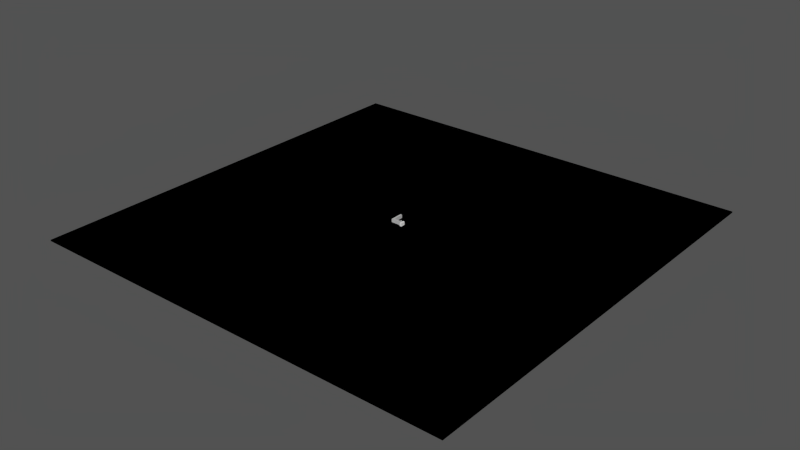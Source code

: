 # Source: end.blend  (saved by Blender 2.69.0; exported with 4.5.12 LTS)
import bpy
from mathutils import Matrix  # noqa: F401  (used for matrix-valued properties, if any)

bpy.ops.wm.read_factory_settings(use_empty=True)
scene = bpy.context.scene
scene.name = 'Scene'

# ---- collections
col_collection_1 = bpy.data.collections.new('Collection 1'); scene.collection.children.link(col_collection_1)
col_collection_2 = bpy.data.collections.new('Collection 2'); scene.collection.children.link(col_collection_2)

# ---- materials (node trees are filled in below, after node groups)
mat_stone = bpy.data.materials.new('Stone')
mat_stone.alpha_threshold = 0.0
mat_stone.use_transparent_shadow = False
mat_stone.diffuse_color = (0.49, 0.49, 0.49, 1.0)
mat_stone.roughness = 0.5
mat_stone.line_color = (0.0, 0.0, 0.0, 1.0)
mat_mid = bpy.data.materials.new('Mid')
mat_mid.alpha_threshold = 0.0
mat_mid.use_transparent_shadow = False
mat_mid.diffuse_color = (0.152, 0.152, 0.152, 1.0)
mat_mid.roughness = 0.5
mat_mid.line_color = (0.0, 0.0, 0.0, 1.0)
mat_material = bpy.data.materials.new('Material')
mat_material.alpha_threshold = 0.0
mat_material.use_transparent_shadow = False
mat_material.diffuse_color = (0.0, 0.0, 0.0, 1.0)
mat_material.roughness = 0.5
mat_material.line_color = (0.0, 0.0, 0.0, 1.0)

# ---- material node trees

# ---- world
world_world = bpy.data.worlds.new('World'); scene.world = world_world
world_world.color = (0.08353, 0.08353, 0.08353)
world_world.use_sun_shadow = False
world_world.sun_shadow_jitter_overblur = 0.0
world_world.cycles.sampling_method = 'MANUAL'
world_world.cycles.sample_map_resolution = 256

# ---- meshes
me_plane_001 = bpy.data.meshes.new('Plane.001')
me_plane_001.from_pydata([(1.5, 0.0, -2.0), (-1.5, 0.0, -2.0), (1.5, 0.0, -1.0), (-1.5, 0.0, -1.0), (1.504, -1.434e-07, 3.0), (-1.496, 8.314e-08, 3.0)], [], [(1, 3, 5, 4, 2, 0)])
me_plane_001.materials.append(mat_stone)
me_plane_001.use_remesh_preserve_volume = False
me_plane_001.use_remesh_preserve_attributes = False
me_plane_001.use_mirror_vertex_groups = False
me_plane_001.update()
me_plane_000 = bpy.data.meshes.new('Plane.000')
me_plane_000.from_pydata([(1.5, 0.0, -2.0), (-1.5, 0.0, -2.0), (1.5, 0.0, -1.0), (-1.5, 0.0, -1.0), (1.5, 0.0, 3.0), (-1.5, 0.0, 3.0)], [], [(1, 3, 5, 4, 2, 0)])
me_plane_000.materials.append(mat_stone)
me_plane_000.use_remesh_preserve_volume = False
me_plane_000.use_remesh_preserve_attributes = False
me_plane_000.use_mirror_vertex_groups = False
me_plane_000.update()
me_plane_008 = bpy.data.meshes.new('Plane.008')
me_plane_008.from_pydata([(4.812, -12.93, -1.667), (1.812, -12.93, -1.667), (4.812, -11.93, -1.667), (1.813, -11.93, -1.667), (4.813, 2.067, -1.667), (1.813, 2.067, -1.667), (4.813, 3.067, -1.667), (1.813, 3.067, -1.667), (0.8125, 3.067, -1.667), (4.813, 6.067, -1.667), (1.813, 6.067, -1.667), (0.8125, 6.067, -1.667), (-8.187, 3.067, -1.667), (-8.187, 6.067, -1.667), (-9.687, 3.067, -1.667), (-9.687, 6.067, -1.667), (4.812, -12.93, -0.6667), (1.812, -12.93, -0.6667), (4.812, -11.93, -0.6667), (1.813, -11.93, -0.6667), (4.813, 2.067, -0.6667), (1.813, 2.067, -0.6667), (4.813, 3.067, -0.6667), (1.813, 3.067, -0.6667), (0.8125, 3.067, -0.6667), (4.813, 6.067, -0.6667), (1.813, 6.067, -0.6667), (0.8125, 6.067, -0.6667), (-8.187, 3.067, -0.6667), (-8.187, 6.067, -0.6667), (-9.687, 3.067, -0.6667), (-9.687, 6.067, -0.6667), (4.812, -12.93, 3.333), (1.812, -12.93, 3.333), (4.812, -11.93, 3.333), (1.813, -11.93, 3.333), (4.813, 2.067, 3.333), (1.813, 2.067, 3.333), (4.813, 3.067, 3.333), (1.813, 3.067, 3.333), (0.8125, 3.067, 3.333), (4.813, 6.067, 3.333), (1.813, 6.067, 3.333), (0.8125, 6.067, 3.333), (-8.187, 3.067, 3.333), (-8.187, 6.067, 3.333), (-9.687, 3.067, 3.333), (-9.687, 6.067, 3.333)], [], [(1, 0, 2, 3), (13, 11, 27, 29), (8, 12, 28, 24), (3, 2, 4, 5), (5, 7, 23, 21), (5, 4, 6, 7), (11, 10, 26, 27), (8, 7, 10, 11), (7, 6, 9, 10), (2, 0, 16, 18), (3, 5, 21, 19), (8, 11, 13, 12), (9, 6, 22, 25), (12, 13, 15, 14), (17, 19, 35, 33), (19, 21, 37, 35), (21, 23, 39, 37), (27, 26, 42, 43), (20, 18, 34, 36), (12, 14, 30, 28), (15, 13, 29, 31), (1, 3, 19, 17), (4, 2, 18, 20), (10, 9, 25, 26), (6, 4, 20, 22), (7, 8, 24, 23), (28, 30, 46, 44), (26, 25, 41, 42), (31, 29, 45, 47), (22, 20, 36, 38), (24, 28, 44, 40), (23, 24, 40, 39), (29, 27, 43, 45), (25, 22, 38, 41), (18, 16, 32, 34), (34, 32, 33, 35), (36, 34, 35, 37), (38, 36, 37, 39), (40, 43, 42, 39), (38, 39, 42, 41), (45, 43, 40, 44), (47, 45, 44, 46), (16, 0, 1, 17), (32, 16, 17, 33)])
me_plane_008.materials.append(mat_stone)
me_plane_008.use_remesh_preserve_volume = False
me_plane_008.use_remesh_preserve_attributes = False
me_plane_008.use_mirror_vertex_groups = False
me_plane_008.update()
me_cube_003 = bpy.data.meshes.new('Cube.003')
me_cube_003.from_pydata([(-1.4, -3.5, -3.0), (-1.4, 3.5, -3.0), (1.4, 3.5, -3.0), (1.4, -3.5, -3.0), (-1.4, -3.5, 3.0), (-1.4, 3.5, 3.0), (1.4, 3.5, 3.0), (1.4, -3.5, 3.0)], [], [(4, 5, 1, 0), (5, 6, 2, 1), (6, 7, 3, 2), (7, 4, 0, 3), (0, 1, 2, 3), (7, 6, 5, 4)])
me_cube_003.use_remesh_preserve_volume = False
me_cube_003.use_remesh_preserve_attributes = False
me_cube_003.use_mirror_vertex_groups = False
me_cube_003.update()
me_cube_002 = bpy.data.meshes.new('Cube.002')
me_cube_002.from_pydata([(0.35, -1.5, -3.3), (0.35, 1.5, -3.3), (0.35, 1.5, 2.0), (0.35, -1.5, 2.0), (-0.35, -1.5, -3.3), (-0.35, 1.5, -3.3), (-0.35, 1.5, 2.0), (-0.35, -1.5, 2.0)], [], [(2, 3, 0, 1), (6, 5, 4, 7), (0, 4, 5, 1), (2, 6, 7, 3), (3, 7, 4, 0), (1, 5, 6, 2)])
me_cube_002.materials.append(mat_mid)
me_cube_002.use_remesh_preserve_volume = False
me_cube_002.use_remesh_preserve_attributes = False
me_cube_002.use_mirror_vertex_groups = False
me_cube_002.update()
me_cube_001 = bpy.data.meshes.new('Cube.001')
me_cube_001.from_pydata([(-1.0, -1.0, -1.0), (-1.0, 4.0, -1.0), (0.0, 4.0, -1.0), (0.0, -1.0, -1.0), (-1.0, -1.0, 5.0), (-1.0, 4.0, 5.0), (0.0, 4.0, 5.0), (0.0, -1.0, 5.0), (-1.0, 0.0, 5.0), (-1.0, 3.0, 5.0), (-1.0, 3.0, -1.0), (-1.0, 0.0, -1.0), (0.0, 3.0, 5.0), (0.0, 0.0, 5.0), (0.0, 0.0, -1.0), (0.0, 3.0, -1.0), (-1.0, -1.0, 4.0), (-1.0, 4.0, 4.0), (0.0, 4.0, 4.0), (0.0, -1.0, 4.0), (-1.0, 0.0, 4.0), (-1.0, 3.0, 4.0), (0.0, 3.0, 4.0), (0.0, 0.0, 4.0)], [], [(21, 17, 1, 10), (17, 18, 2, 1), (23, 19, 3, 14), (19, 16, 0, 3), (10, 1, 2, 15), (12, 6, 5, 9), (16, 20, 11, 0), (18, 22, 15, 2), (0, 11, 14, 3), (23, 14, 11, 20), (7, 13, 8, 4), (13, 12, 9, 8), (9, 5, 17, 21), (5, 6, 18, 17), (13, 7, 19, 23), (7, 4, 16, 19), (4, 8, 20, 16), (8, 9, 21, 20), (6, 12, 22, 18), (12, 13, 23, 22), (22, 23, 20, 21), (15, 22, 21, 10)])
me_cube_001.materials.append(mat_stone)
me_cube_001.use_remesh_preserve_volume = False
me_cube_001.use_remesh_preserve_attributes = False
me_cube_001.use_mirror_vertex_groups = False
me_cube_001.update()
me_cube = bpy.data.meshes.new('Cube')
me_cube.from_pydata([(-333.3, -333.3, -1.0), (-333.3, 333.3, -1.0), (333.3, 333.3, -1.0), (333.3, -333.3, -1.0), (-333.3, -333.3, 1.0), (-333.3, 333.3, 1.0), (333.3, 333.3, 1.0), (333.3, -333.3, 1.0)], [], [(0, 1, 2, 3), (4, 7, 6, 5), (0, 4, 5, 1), (1, 5, 6, 2), (2, 6, 7, 3), (4, 0, 3, 7)])
me_cube.materials.append(mat_material)
me_cube.use_remesh_preserve_volume = False
me_cube.use_remesh_preserve_attributes = False
me_cube.use_mirror_vertex_groups = False
me_cube.update()

# ---- objects
ob_portal = bpy.data.objects.new('portal', me_plane_001)
ob_end = bpy.data.objects.new('end', me_plane_000)
ob_levelentrybend = bpy.data.objects.new('LevelEntryBend', me_plane_008)
ob_cube_002 = bpy.data.objects.new('Cube.002', me_cube_003)
ob_trap = bpy.data.objects.new('Trap', me_cube_002)
ob_cube = bpy.data.objects.new('Cube', me_cube_001)
ob_ground = bpy.data.objects.new('Ground', me_cube)

# ---- transforms, parenting, visibility, modifiers, constraints
ob_portal.location = (-0.5, 1.504, 2.0)
ob_portal.rotation_euler = (0.0, 0.0, -1.571)
ob_portal.lineart.crease_threshold = 0.0
ob_end.location = (-13.5, 12.0, 2.0)
ob_end.rotation_euler = (0.0, 0.0, -3.142)
ob_end.lineart.crease_threshold = 0.0
ob_levelentrybend.location = (-10.19, 6.067, 1.667)
ob_levelentrybend.rotation_euler = (0.0, 0.0, -3.142)
ob_levelentrybend.lineart.crease_threshold = 0.0
ob_cube_002.location = (2.6, 1.5, 2.0)
ob_cube_002.lineart.crease_threshold = 0.0
ob_trap.location = (-0.55, 1.5, -2.0)
ob_trap.lineart.crease_threshold = 0.0
ob_cube.location = (0.0, 0.0, 1.0)
ob_cube.lineart.crease_threshold = 0.0
ob_ground.location = (0.0, 0.0, -1.1)
ob_ground.lock_rotations_4d = False
ob_ground.empty_display_type = 'ARROWS'
ob_ground.lineart.crease_threshold = 0.0

# ---- collection membership
col_collection_1.objects.link(ob_portal)
col_collection_1.objects.link(ob_end)
col_collection_1.objects.link(ob_levelentrybend)
col_collection_2.objects.link(ob_cube_002)
col_collection_2.objects.link(ob_trap)
col_collection_2.objects.link(ob_cube)
col_collection_2.objects.link(ob_ground)

# ---- scene / render settings (as saved in the file)
scene.frame_start = 1; scene.frame_end = 250; scene.frame_set(1)
scene.render.engine = 'BLENDER_EEVEE_NEXT'
scene.render.image_settings.compression = 90
scene.render.resolution_percentage = 50
scene.render.dither_intensity = 0.0
scene.cycles.use_denoising = False
scene.cycles.samples = 10
scene.cycles.sampling_pattern = 'TABULATED_SOBOL'
scene.cycles.light_sampling_threshold = 0.0
scene.cycles.use_adaptive_sampling = False
scene.cycles.use_light_tree = False
scene.cycles.blur_glossy = 0.0
scene.cycles.volume_bounces = 1
scene.cycles.pixel_filter_type = 'GAUSSIAN'
scene.cycles.sample_clamp_indirect = 0.0
scene.view_settings.view_transform = 'Standard'
bpy.context.view_layer.update()

# ---- added for rendering (the .blend has no active camera and no usable light): camera, sun
cam_auto = bpy.data.cameras.new('AutoCamera')
cam_auto.lens = 50.0
cam_auto.sensor_width = 36.0
cam_auto.clip_end = 15308.6
ob_auto_camera = bpy.data.objects.new('AutoCamera', cam_auto)
scene.collection.objects.link(ob_auto_camera)
ob_auto_camera.location = (872.286, -1046.74, 698.179)
ob_auto_camera.rotation_euler = (1.09748, -7.21219e-08, 0.694738)
scene.camera = ob_auto_camera
light_auto_sun = bpy.data.lights.new('AutoSun', 'SUN')
light_auto_sun.energy = 3.0
light_auto_sun.angle = 0.0523599
ob_auto_sun = bpy.data.objects.new('AutoSun', light_auto_sun)
scene.collection.objects.link(ob_auto_sun)
ob_auto_sun.rotation_euler = (0.872665, 0.174533, 0.523599)
bpy.context.view_layer.update()

